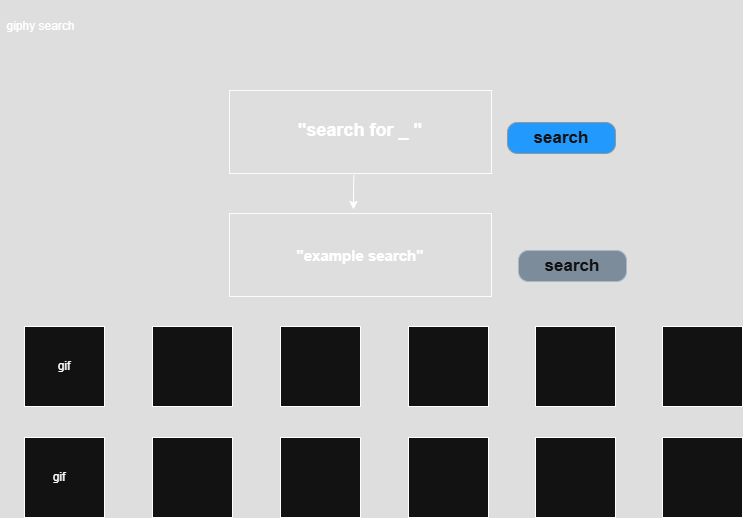

The diagram above was exported from draw.io. Its source (the exported page's mxGraphModel, read from the mxfile embedded in the PNG):
<mxGraphModel dx="1426" dy="743" grid="0" gridSize="10" guides="1" tooltips="1" connect="1" arrows="1" fold="1" page="1" pageScale="1" pageWidth="850" pageHeight="1100" background="none" math="0" shadow="0">
  <root>
    <mxCell id="0" />
    <mxCell id="1" parent="0" />
    <mxCell id="M6zclTDen_z6f9NF16Pf-7" value="&lt;br&gt;&lt;div&gt;&lt;b&gt;&lt;font style=&quot;font-size: 18px;&quot;&gt;&quot;search for _ &quot;&lt;/font&gt;&lt;/b&gt;&lt;/div&gt;&lt;div&gt;&lt;b&gt;&lt;font style=&quot;font-size: 15px;&quot;&gt;&lt;br&gt;&lt;/font&gt;&lt;/b&gt;&lt;/div&gt;" style="text;html=1;align=center;verticalAlign=middle;whiteSpace=wrap;rounded=0;strokeColor=light-dark(#000000, #fcfcfc);" parent="1" vertex="1">
      <mxGeometry x="241" y="98" width="262" height="83" as="geometry" />
    </mxCell>
    <mxCell id="M6zclTDen_z6f9NF16Pf-9" value="search" style="strokeWidth=1;shadow=0;dashed=0;align=center;html=1;shape=mxgraph.mockup.buttons.button;strokeColor=#666666;fontColor=#ffffff;mainText=;buttonStyle=round;fontSize=17;fontStyle=1;fillColor=#008cff;whiteSpace=wrap;" parent="1" vertex="1">
      <mxGeometry x="519" y="130" width="108" height="31" as="geometry" />
    </mxCell>
    <mxCell id="M6zclTDen_z6f9NF16Pf-10" value="giphy search" style="text;html=1;align=center;verticalAlign=middle;whiteSpace=wrap;rounded=0;" parent="1" vertex="1">
      <mxGeometry x="12" y="8" width="81" height="52" as="geometry" />
    </mxCell>
    <mxCell id="M6zclTDen_z6f9NF16Pf-12" value="" style="endArrow=classic;html=1;rounded=0;exitX=0.475;exitY=1.018;exitDx=0;exitDy=0;exitPerimeter=0;" parent="1" source="M6zclTDen_z6f9NF16Pf-7" edge="1">
      <mxGeometry width="50" height="50" relative="1" as="geometry">
        <mxPoint x="356" y="277" as="sourcePoint" />
        <mxPoint x="365" y="217" as="targetPoint" />
        <Array as="points">
          <mxPoint x="365" y="199" />
        </Array>
      </mxGeometry>
    </mxCell>
    <mxCell id="M6zclTDen_z6f9NF16Pf-13" value="" style="whiteSpace=wrap;html=1;aspect=fixed;" parent="1" vertex="1">
      <mxGeometry x="36" y="334" width="80" height="80" as="geometry" />
    </mxCell>
    <mxCell id="M6zclTDen_z6f9NF16Pf-14" value="" style="whiteSpace=wrap;html=1;aspect=fixed;" parent="1" vertex="1">
      <mxGeometry x="36" y="445" width="80" height="80" as="geometry" />
    </mxCell>
    <mxCell id="M6zclTDen_z6f9NF16Pf-15" value="" style="whiteSpace=wrap;html=1;aspect=fixed;" parent="1" vertex="1">
      <mxGeometry x="164" y="445" width="80" height="80" as="geometry" />
    </mxCell>
    <mxCell id="M6zclTDen_z6f9NF16Pf-16" value="" style="whiteSpace=wrap;html=1;aspect=fixed;" parent="1" vertex="1">
      <mxGeometry x="164" y="334" width="80" height="80" as="geometry" />
    </mxCell>
    <mxCell id="M6zclTDen_z6f9NF16Pf-17" value="" style="whiteSpace=wrap;html=1;aspect=fixed;" parent="1" vertex="1">
      <mxGeometry x="674" y="445" width="80" height="80" as="geometry" />
    </mxCell>
    <mxCell id="M6zclTDen_z6f9NF16Pf-18" value="" style="whiteSpace=wrap;html=1;aspect=fixed;" parent="1" vertex="1">
      <mxGeometry x="547" y="445" width="80" height="80" as="geometry" />
    </mxCell>
    <mxCell id="M6zclTDen_z6f9NF16Pf-19" value="" style="whiteSpace=wrap;html=1;aspect=fixed;" parent="1" vertex="1">
      <mxGeometry x="420" y="445" width="80" height="80" as="geometry" />
    </mxCell>
    <mxCell id="M6zclTDen_z6f9NF16Pf-20" value="" style="whiteSpace=wrap;html=1;aspect=fixed;" parent="1" vertex="1">
      <mxGeometry x="292" y="445" width="80" height="80" as="geometry" />
    </mxCell>
    <mxCell id="M6zclTDen_z6f9NF16Pf-21" value="" style="whiteSpace=wrap;html=1;aspect=fixed;" parent="1" vertex="1">
      <mxGeometry x="292" y="334" width="80" height="80" as="geometry" />
    </mxCell>
    <mxCell id="M6zclTDen_z6f9NF16Pf-22" value="" style="whiteSpace=wrap;html=1;aspect=fixed;" parent="1" vertex="1">
      <mxGeometry x="420" y="334" width="80" height="80" as="geometry" />
    </mxCell>
    <mxCell id="M6zclTDen_z6f9NF16Pf-23" value="" style="whiteSpace=wrap;html=1;aspect=fixed;" parent="1" vertex="1">
      <mxGeometry x="547" y="334" width="80" height="80" as="geometry" />
    </mxCell>
    <mxCell id="M6zclTDen_z6f9NF16Pf-24" value="" style="whiteSpace=wrap;html=1;aspect=fixed;" parent="1" vertex="1">
      <mxGeometry x="674" y="334" width="80" height="80" as="geometry" />
    </mxCell>
    <mxCell id="M6zclTDen_z6f9NF16Pf-25" value="search" style="strokeWidth=1;shadow=0;dashed=0;align=center;html=1;shape=mxgraph.mockup.buttons.button;strokeColor=#314354;fontColor=#ffffff;mainText=;buttonStyle=round;fontSize=17;fontStyle=1;fillColor=#647687;whiteSpace=wrap;" parent="1" vertex="1">
      <mxGeometry x="530" y="258" width="108" height="31" as="geometry" />
    </mxCell>
    <mxCell id="M6zclTDen_z6f9NF16Pf-26" value="&lt;div&gt;&lt;b&gt;&lt;font style=&quot;font-size: 15px;&quot;&gt;&quot;example search&quot;&lt;/font&gt;&lt;/b&gt;&lt;/div&gt;" style="text;html=1;align=center;verticalAlign=middle;whiteSpace=wrap;rounded=0;strokeColor=light-dark(#000000, #fcfcfc);" parent="1" vertex="1">
      <mxGeometry x="241" y="221" width="262" height="83" as="geometry" />
    </mxCell>
    <mxCell id="M6zclTDen_z6f9NF16Pf-28" value="gif" style="text;html=1;align=center;verticalAlign=middle;whiteSpace=wrap;rounded=0;" parent="1" vertex="1">
      <mxGeometry x="41" y="470" width="60" height="30" as="geometry" />
    </mxCell>
    <mxCell id="M6zclTDen_z6f9NF16Pf-29" value="gif" style="text;html=1;align=center;verticalAlign=middle;whiteSpace=wrap;rounded=0;" parent="1" vertex="1">
      <mxGeometry x="46" y="359" width="60" height="30" as="geometry" />
    </mxCell>
  </root>
</mxGraphModel>